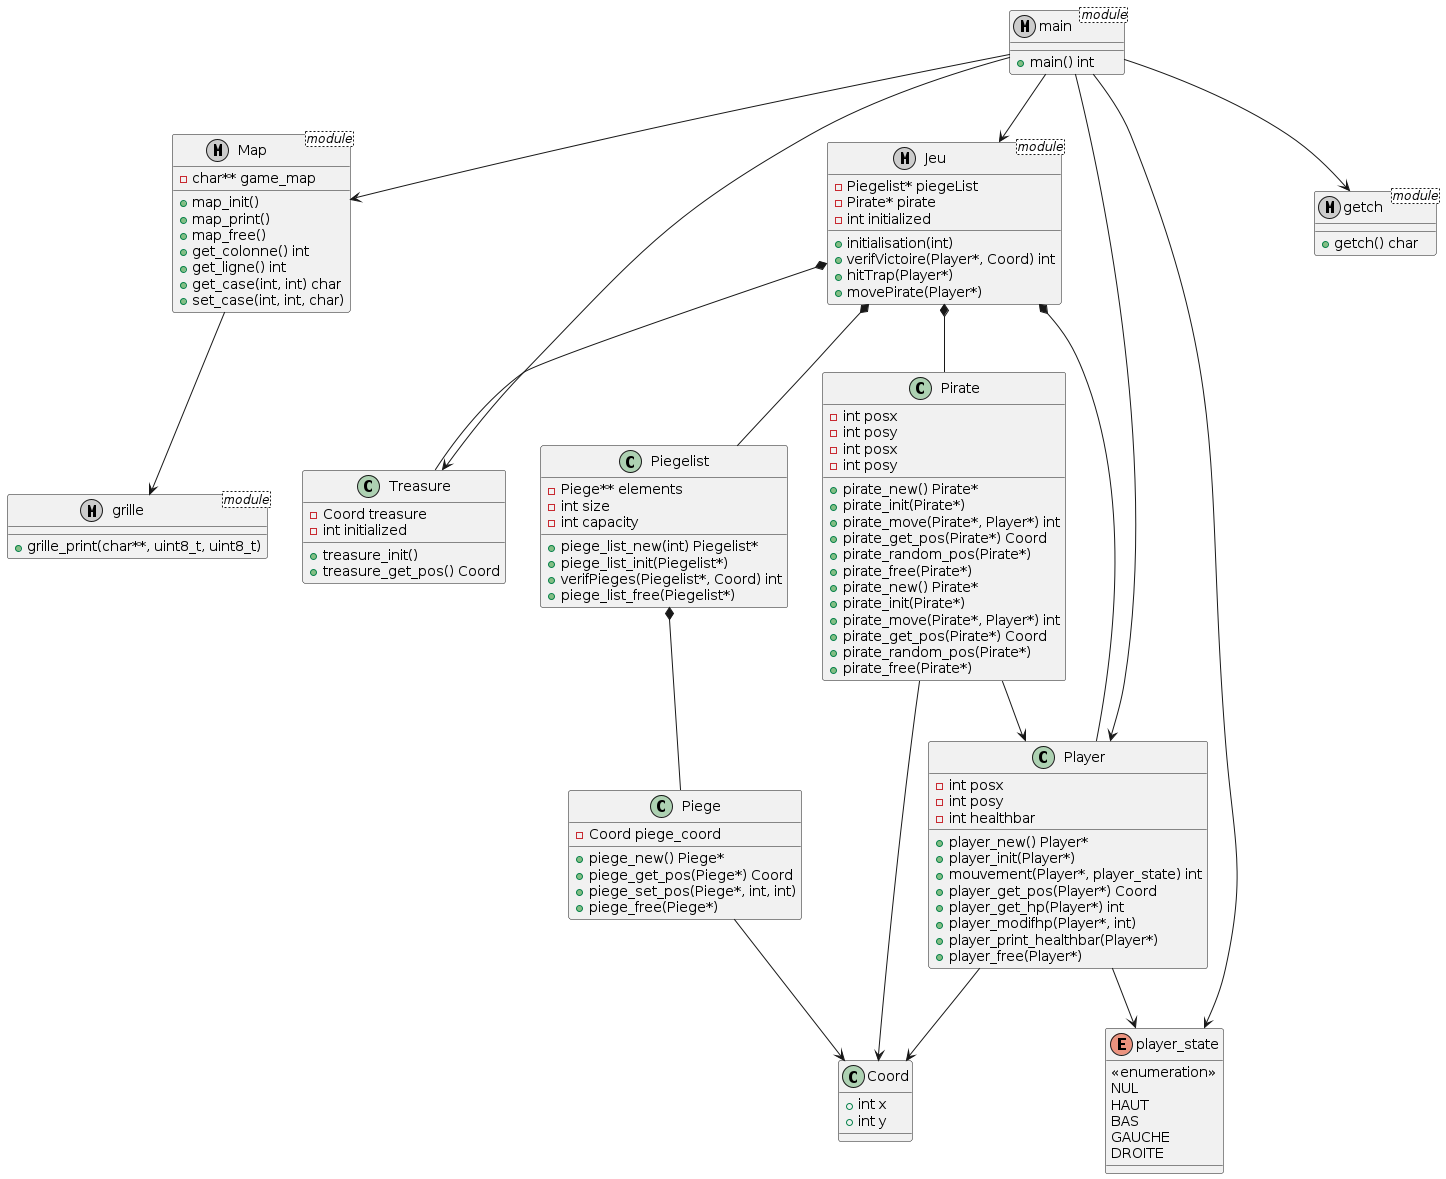

The diagram above was rendered by PlantUML. Its source (embedded in the PNG):
@startuml classDiagram
skinparam Style SequenceMessageAlignment
class Coord {
    +int x
    +int y
}

class Player {
    -int posx
    -int posy
    -int healthbar
    +player_new() Player*
    +player_init(Player*)
    +mouvement(Player*, player_state) int
    +player_get_pos(Player*) Coord
    +player_get_hp(Player*) int
    +player_modifhp(Player*, int)
    +player_print_healthbar(Player*)
    +player_free(Player*)
}

class Treasure {
    -Coord treasure
    -int initialized
    +treasure_init()
    +treasure_get_pos() Coord
}

class Pirate {
    -int posx
    -int posy
    +pirate_new() Pirate*
    +pirate_init(Pirate*)
    +pirate_move(Pirate*, Player*) int
    +pirate_get_pos(Pirate*) Coord
    +pirate_random_pos(Pirate*)
    +pirate_free(Pirate*)
}

metaclass Map <module> {
    -char** game_map
    +map_init()
    +map_print()
    +map_free()
    +get_colonne() int
    +get_ligne() int
    +get_case(int, int) char
    +set_case(int, int, char)
}

class Piege {
    -Coord piege_coord
    +piege_new() Piege*
    +piege_get_pos(Piege*) Coord
    +piege_set_pos(Piege*, int, int)
    +piege_free(Piege*)
}

class Piegelist {
    -Piege** elements
    -int size
    -int capacity
    +piege_list_new(int) Piegelist*
    +piege_list_init(Piegelist*)
    +verifPieges(Piegelist*, Coord) int
    +piege_list_free(Piegelist*)
}

class Pirate {
    -int posx
    -int posy
    +pirate_new() Pirate*
    +pirate_init(Pirate*)
    +pirate_move(Pirate*, Player*) int
    +pirate_get_pos(Pirate*) Coord
    +pirate_random_pos(Pirate*)
    +pirate_free(Pirate*)
}

metaclass Jeu <module> {
    -Piegelist* piegeList
    -Pirate* pirate
    -int initialized
    +initialisation(int)
    +verifVictoire(Player*, Coord) int
    +hitTrap(Player*)
    +movePirate(Player*)
}

metaclass main <module> {
    +main() int
}

enum player_state {
    <<enumeration>>
    NUL
    HAUT
    BAS
    GAUCHE
    DROITE
}

metaclass getch <module> {
    +getch() char
}

metaclass grille <module> {
    +grille_print(char**, uint8_t, uint8_t)
}

Jeu *-- Piegelist
Jeu *-- Pirate
Jeu *-- Player
Jeu *-- Treasure

Player --> Coord
Player --> player_state

Piege --> Coord
Pirate --> Coord
Pirate --> Player

Piegelist *-- Piege

Map --> grille

main --> Player
main --> Map
main --> Jeu
main --> Treasure
main --> getch
main --> player_state

@enduml